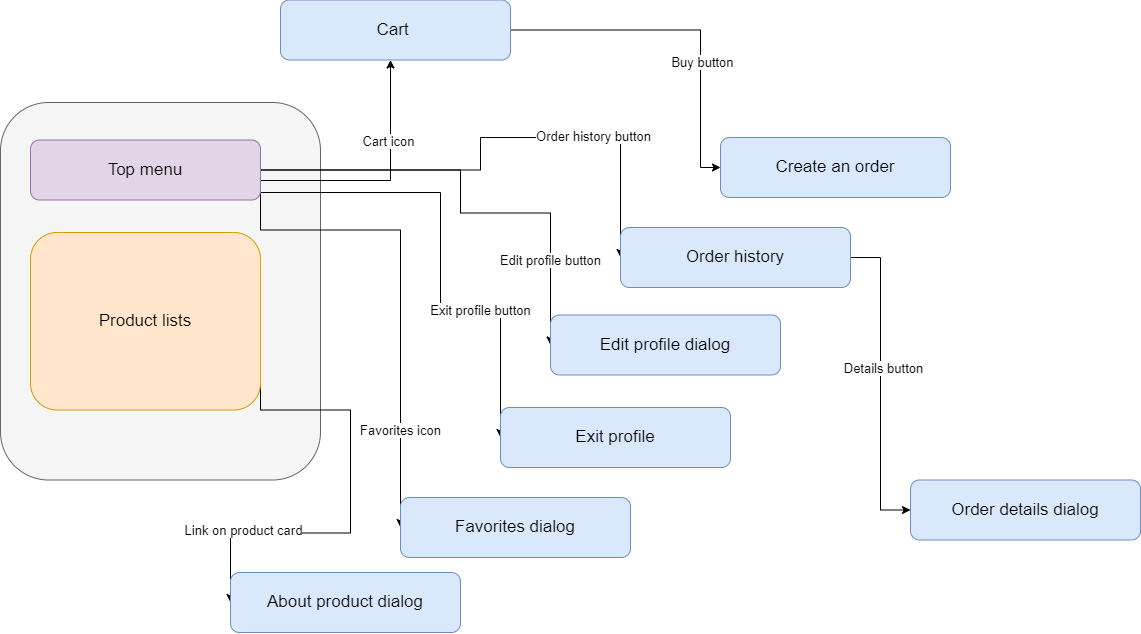

The diagram above was exported from draw.io. Its source (the exported page's mxGraphModel, read from the mxfile embedded in the PNG):
<mxGraphModel dx="3757" dy="875" grid="1" gridSize="10" guides="1" tooltips="1" connect="1" arrows="1" fold="1" page="1" pageScale="1" pageWidth="1920" pageHeight="1200" math="0" shadow="0">
  <root>
    <mxCell id="0" />
    <mxCell id="1" parent="0" />
    <mxCell id="2" value="" style="rounded=1;whiteSpace=wrap;html=1;fillColor=#f5f5f5;fontColor=#333333;strokeColor=#666666;" vertex="1" parent="1">
      <mxGeometry x="1520" y="785" width="320" height="377.5" as="geometry" />
    </mxCell>
    <mxCell id="3" style="edgeStyle=orthogonalEdgeStyle;rounded=0;orthogonalLoop=1;jettySize=auto;html=1;exitX=1;exitY=0.25;exitDx=0;exitDy=0;fontSize=8;" edge="1" source="13" target="16" parent="1">
      <mxGeometry relative="1" as="geometry">
        <Array as="points">
          <mxPoint x="1780" y="863" />
          <mxPoint x="1910" y="863" />
        </Array>
      </mxGeometry>
    </mxCell>
    <mxCell id="4" value="&lt;font style=&quot;font-size: 13px&quot;&gt;Cart icon&lt;/font&gt;" style="edgeLabel;html=1;align=center;verticalAlign=middle;resizable=0;points=[];fontSize=10;" vertex="1" connectable="0" parent="3">
      <mxGeometry x="0.4175" y="3" relative="1" as="geometry">
        <mxPoint as="offset" />
      </mxGeometry>
    </mxCell>
    <mxCell id="5" style="edgeStyle=orthogonalEdgeStyle;rounded=0;orthogonalLoop=1;jettySize=auto;html=1;exitX=1;exitY=0.5;exitDx=0;exitDy=0;entryX=0;entryY=0.5;entryDx=0;entryDy=0;fontSize=8;" edge="1" source="13" target="17" parent="1">
      <mxGeometry relative="1" as="geometry">
        <Array as="points">
          <mxPoint x="1980" y="852.5" />
          <mxPoint x="1980" y="895.5" />
        </Array>
      </mxGeometry>
    </mxCell>
    <mxCell id="6" value="&lt;font style=&quot;font-size: 13px&quot;&gt;Edit profile button&lt;/font&gt;" style="edgeLabel;html=1;align=center;verticalAlign=middle;resizable=0;points=[];fontSize=10;" vertex="1" connectable="0" parent="5">
      <mxGeometry x="0.635" y="-1" relative="1" as="geometry">
        <mxPoint as="offset" />
      </mxGeometry>
    </mxCell>
    <mxCell id="7" style="edgeStyle=orthogonalEdgeStyle;rounded=0;orthogonalLoop=1;jettySize=auto;html=1;exitX=1;exitY=0.75;exitDx=0;exitDy=0;entryX=0;entryY=0.5;entryDx=0;entryDy=0;fontSize=8;" edge="1" target="18" parent="1">
      <mxGeometry relative="1" as="geometry">
        <mxPoint x="1779.999999999999" y="875" as="sourcePoint" />
        <mxPoint x="2199.999999999999" y="992.5000000000002" as="targetPoint" />
        <Array as="points">
          <mxPoint x="1960" y="875" />
          <mxPoint x="1960" y="993" />
          <mxPoint x="2020" y="993" />
        </Array>
      </mxGeometry>
    </mxCell>
    <mxCell id="8" value="&lt;font style=&quot;font-size: 13px&quot;&gt;Exit profile button&lt;/font&gt;" style="edgeLabel;html=1;align=center;verticalAlign=middle;resizable=0;points=[];fontSize=10;" vertex="1" connectable="0" parent="7">
      <mxGeometry x="0.3876" y="1" relative="1" as="geometry">
        <mxPoint as="offset" />
      </mxGeometry>
    </mxCell>
    <mxCell id="9" style="edgeStyle=orthogonalEdgeStyle;rounded=0;orthogonalLoop=1;jettySize=auto;html=1;exitX=1;exitY=0.75;exitDx=0;exitDy=0;entryX=0;entryY=0.5;entryDx=0;entryDy=0;fontSize=8;" edge="1" source="13" target="19" parent="1">
      <mxGeometry relative="1" as="geometry">
        <Array as="points">
          <mxPoint x="1780" y="912.5" />
          <mxPoint x="1920" y="912.5" />
          <mxPoint x="1920" y="1075.5" />
        </Array>
      </mxGeometry>
    </mxCell>
    <mxCell id="10" value="&lt;font style=&quot;font-size: 13px&quot;&gt;Favorites icon&lt;/font&gt;" style="edgeLabel;html=1;align=center;verticalAlign=middle;resizable=0;points=[];fontSize=10;" vertex="1" connectable="0" parent="9">
      <mxGeometry x="0.5991" y="-1" relative="1" as="geometry">
        <mxPoint as="offset" />
      </mxGeometry>
    </mxCell>
    <mxCell id="11" style="edgeStyle=orthogonalEdgeStyle;rounded=0;orthogonalLoop=1;jettySize=auto;html=1;exitX=1;exitY=0.5;exitDx=0;exitDy=0;entryX=0;entryY=0.5;entryDx=0;entryDy=0;fontSize=8;" edge="1" source="13" target="26" parent="1">
      <mxGeometry relative="1" as="geometry">
        <Array as="points">
          <mxPoint x="2000" y="853" />
          <mxPoint x="2000" y="820" />
        </Array>
      </mxGeometry>
    </mxCell>
    <mxCell id="12" value="&lt;span style=&quot;font-size: 13px&quot;&gt;Order history button&lt;/span&gt;" style="edgeLabel;html=1;align=center;verticalAlign=middle;resizable=0;points=[];fontSize=8;" vertex="1" connectable="0" parent="11">
      <mxGeometry x="0.423" y="2" relative="1" as="geometry">
        <mxPoint as="offset" />
      </mxGeometry>
    </mxCell>
    <mxCell id="13" value="&lt;font style=&quot;font-size: 17px&quot;&gt;Top menu&lt;/font&gt;" style="rounded=1;whiteSpace=wrap;html=1;fillColor=#e1d5e7;strokeColor=#9673a6;" vertex="1" parent="1">
      <mxGeometry x="1550" y="822.5" width="230" height="60" as="geometry" />
    </mxCell>
    <mxCell id="14" style="edgeStyle=orthogonalEdgeStyle;rounded=0;orthogonalLoop=1;jettySize=auto;html=1;exitX=1;exitY=0.5;exitDx=0;exitDy=0;entryX=0;entryY=0.5;entryDx=0;entryDy=0;fontSize=13;" edge="1" source="16" target="27" parent="1">
      <mxGeometry relative="1" as="geometry">
        <Array as="points">
          <mxPoint x="2220" y="713" />
          <mxPoint x="2220" y="850" />
        </Array>
      </mxGeometry>
    </mxCell>
    <mxCell id="15" value="Buy button" style="edgeLabel;html=1;align=center;verticalAlign=middle;resizable=0;points=[];fontSize=13;" vertex="1" connectable="0" parent="14">
      <mxGeometry x="0.2741" y="1" relative="1" as="geometry">
        <mxPoint as="offset" />
      </mxGeometry>
    </mxCell>
    <mxCell id="16" value="&lt;font style=&quot;font-size: 17px&quot;&gt;Cart&amp;nbsp;&lt;/font&gt;" style="rounded=1;whiteSpace=wrap;html=1;fillColor=#dae8fc;strokeColor=#6c8ebf;" vertex="1" parent="1">
      <mxGeometry x="1800" y="682.5" width="230" height="60" as="geometry" />
    </mxCell>
    <mxCell id="17" value="&lt;font style=&quot;font-size: 17px&quot;&gt;Edit profile dialog&lt;/font&gt;" style="rounded=1;whiteSpace=wrap;html=1;fillColor=#dae8fc;strokeColor=#6c8ebf;" vertex="1" parent="1">
      <mxGeometry x="2070" y="997.5" width="230" height="60" as="geometry" />
    </mxCell>
    <mxCell id="18" value="&lt;font style=&quot;font-size: 17px&quot;&gt;Exit profile&lt;/font&gt;" style="rounded=1;whiteSpace=wrap;html=1;fillColor=#dae8fc;strokeColor=#6c8ebf;" vertex="1" parent="1">
      <mxGeometry x="2020" y="1090" width="230" height="60" as="geometry" />
    </mxCell>
    <mxCell id="19" value="&lt;font style=&quot;font-size: 17px&quot;&gt;Favorites dialog&lt;/font&gt;" style="rounded=1;whiteSpace=wrap;html=1;fillColor=#dae8fc;strokeColor=#6c8ebf;" vertex="1" parent="1">
      <mxGeometry x="1920" y="1180" width="230" height="60" as="geometry" />
    </mxCell>
    <mxCell id="20" style="edgeStyle=orthogonalEdgeStyle;rounded=0;orthogonalLoop=1;jettySize=auto;html=1;exitX=1;exitY=0.5;exitDx=0;exitDy=0;entryX=0;entryY=0.5;entryDx=0;entryDy=0;fontSize=8;" edge="1" source="22" target="23" parent="1">
      <mxGeometry relative="1" as="geometry">
        <Array as="points">
          <mxPoint x="1780" y="1092.5" />
          <mxPoint x="1870" y="1092.5" />
          <mxPoint x="1870" y="1215.5" />
        </Array>
      </mxGeometry>
    </mxCell>
    <mxCell id="21" value="&lt;font style=&quot;font-size: 13px&quot;&gt;Link on product card&lt;/font&gt;" style="edgeLabel;html=1;align=center;verticalAlign=middle;resizable=0;points=[];fontSize=10;" vertex="1" connectable="0" parent="20">
      <mxGeometry x="0.6603" y="-3" relative="1" as="geometry">
        <mxPoint x="-1" as="offset" />
      </mxGeometry>
    </mxCell>
    <mxCell id="22" value="&lt;font style=&quot;font-size: 17px&quot;&gt;Product lists&lt;/font&gt;" style="rounded=1;whiteSpace=wrap;html=1;fillColor=#ffe6cc;strokeColor=#d79b00;" vertex="1" parent="1">
      <mxGeometry x="1550" y="915" width="230" height="177.5" as="geometry" />
    </mxCell>
    <mxCell id="23" value="&lt;font style=&quot;font-size: 17px&quot;&gt;About product dialog&lt;/font&gt;" style="rounded=1;whiteSpace=wrap;html=1;fillColor=#dae8fc;strokeColor=#6c8ebf;" vertex="1" parent="1">
      <mxGeometry x="1750" y="1255" width="230" height="60" as="geometry" />
    </mxCell>
    <mxCell id="24" style="edgeStyle=orthogonalEdgeStyle;rounded=0;orthogonalLoop=1;jettySize=auto;html=1;exitX=1;exitY=0.5;exitDx=0;exitDy=0;entryX=0;entryY=0.5;entryDx=0;entryDy=0;fontSize=13;" edge="1" source="26" target="28" parent="1">
      <mxGeometry relative="1" as="geometry" />
    </mxCell>
    <mxCell id="25" value="Details button" style="edgeLabel;html=1;align=center;verticalAlign=middle;resizable=0;points=[];fontSize=13;" vertex="1" connectable="0" parent="24">
      <mxGeometry x="-0.1024" y="2" relative="1" as="geometry">
        <mxPoint as="offset" />
      </mxGeometry>
    </mxCell>
    <mxCell id="26" value="&lt;font style=&quot;font-size: 17px&quot;&gt;Order history&lt;/font&gt;" style="rounded=1;whiteSpace=wrap;html=1;fillColor=#dae8fc;strokeColor=#6c8ebf;" vertex="1" parent="1">
      <mxGeometry x="2140" y="910" width="230" height="60" as="geometry" />
    </mxCell>
    <mxCell id="27" value="&lt;font style=&quot;font-size: 17px&quot;&gt;Create an order&lt;/font&gt;" style="rounded=1;whiteSpace=wrap;html=1;fillColor=#dae8fc;strokeColor=#6c8ebf;" vertex="1" parent="1">
      <mxGeometry x="2240" y="820" width="230" height="60" as="geometry" />
    </mxCell>
    <mxCell id="28" value="&lt;font style=&quot;font-size: 17px&quot;&gt;Order details dialog&lt;/font&gt;" style="rounded=1;whiteSpace=wrap;html=1;fillColor=#dae8fc;strokeColor=#6c8ebf;" vertex="1" parent="1">
      <mxGeometry x="2430" y="1162.5" width="230" height="60" as="geometry" />
    </mxCell>
  </root>
</mxGraphModel>